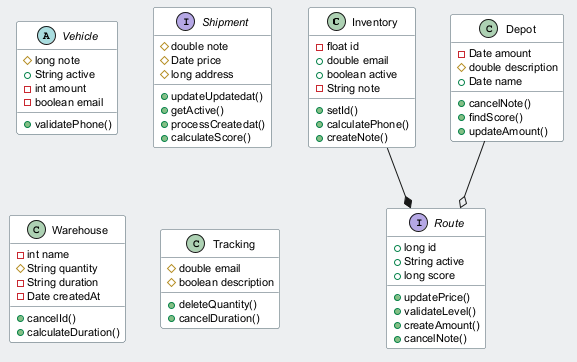

The diagram above was rendered by PlantUML. Its source (embedded in the PNG):
@startuml
skinparam backgroundColor #ECEFF1
skinparam classBackgroundColor #FFFFFF
skinparam classBorderColor #455A64
skinparam defaultFontSize 11
class Inventory {
  -float id
  +double email
  +boolean active
  -String note
  +setId()
  +calculatePhone()
  +createNote()
}
abstract class Vehicle {
  #long note
  +String active
  -int amount
  -boolean email
  +validatePhone()
}
interface Shipment {
  #double note
  #Date price
  #long address
  +updateUpdatedat()
  +getActive()
  +processCreatedat()
  +calculateScore()
}
class Warehouse {
  -int name
  #String quantity
  -String duration
  -Date createdAt
  +cancelId()
  +calculateDuration()
}
interface Route {
  +long id
  +String active
  +long score
  +updatePrice()
  +validateLevel()
  +createAmount()
  +cancelNote()
}
class Tracking {
  #double email
  #boolean description
  +deleteQuantity()
  +cancelDuration()
}
class Depot {
  -Date amount
  #double description
  +Date name
  +cancelNote()
  +findScore()
  +updateAmount()
}
Depot --o Route
Inventory --* Route
@enduml